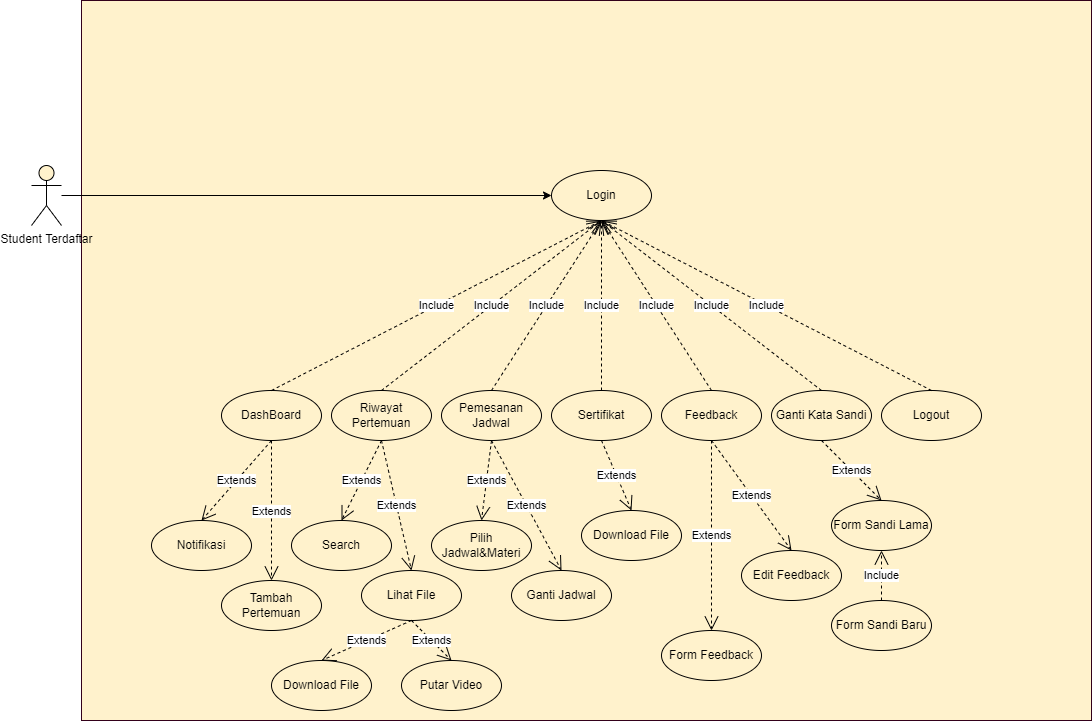

The diagram above was exported from draw.io. Its source (the exported page's mxGraphModel, read from the mxfile embedded in the PNG):
<mxGraphModel dx="2071" dy="672" grid="1" gridSize="10" guides="1" tooltips="1" connect="1" arrows="1" fold="1" page="1" pageScale="1" pageWidth="850" pageHeight="1100" math="0" shadow="0">
  <root>
    <mxCell id="0" />
    <mxCell id="1" parent="0" />
    <mxCell id="p7bG3RVSGrmktlAQe9_B-55" value="" style="rounded=0;whiteSpace=wrap;html=1;strokeColor=#33001A;fillColor=#fff2cc;" parent="1" vertex="1">
      <mxGeometry x="30" y="90" width="1010" height="720" as="geometry" />
    </mxCell>
    <mxCell id="p7bG3RVSGrmktlAQe9_B-11" value="Login" style="ellipse;whiteSpace=wrap;html=1;fillColor=#fff2cc;strokeColor=#000000;" parent="1" vertex="1">
      <mxGeometry x="500" y="260" width="100" height="50" as="geometry" />
    </mxCell>
    <mxCell id="cf7THXPT28GuXQmR9mVU-4" style="edgeStyle=orthogonalEdgeStyle;rounded=0;orthogonalLoop=1;jettySize=auto;html=1;entryX=0;entryY=0.5;entryDx=0;entryDy=0;strokeColor=default;" parent="1" source="p7bG3RVSGrmktlAQe9_B-10" target="p7bG3RVSGrmktlAQe9_B-11" edge="1">
      <mxGeometry relative="1" as="geometry" />
    </mxCell>
    <mxCell id="p7bG3RVSGrmktlAQe9_B-10" value="Student Terdaftar" style="shape=umlActor;verticalLabelPosition=bottom;verticalAlign=top;html=1;outlineConnect=0;fillColor=#fff2cc;strokeColor=#000000;" parent="1" vertex="1">
      <mxGeometry x="-20" y="255" width="30" height="60" as="geometry" />
    </mxCell>
    <mxCell id="p7bG3RVSGrmktlAQe9_B-29" value="Pemesanan Jadwal" style="ellipse;whiteSpace=wrap;html=1;fillColor=#fff2cc;strokeColor=#000000;" parent="1" vertex="1">
      <mxGeometry x="390" y="480" width="100" height="50" as="geometry" />
    </mxCell>
    <mxCell id="p7bG3RVSGrmktlAQe9_B-30" value="Sertifikat" style="ellipse;whiteSpace=wrap;html=1;fillColor=#fff2cc;strokeColor=#000000;" parent="1" vertex="1">
      <mxGeometry x="500" y="480" width="100" height="50" as="geometry" />
    </mxCell>
    <mxCell id="p7bG3RVSGrmktlAQe9_B-31" value="Feedback" style="ellipse;whiteSpace=wrap;html=1;fillColor=#fff2cc;strokeColor=#000000;" parent="1" vertex="1">
      <mxGeometry x="610" y="480" width="100" height="50" as="geometry" />
    </mxCell>
    <mxCell id="p7bG3RVSGrmktlAQe9_B-42" value="Riwayat Pertemuan" style="ellipse;whiteSpace=wrap;html=1;fillColor=#fff2cc;strokeColor=#000000;" parent="1" vertex="1">
      <mxGeometry x="280" y="480" width="100" height="50" as="geometry" />
    </mxCell>
    <mxCell id="p7bG3RVSGrmktlAQe9_B-44" value="Ganti Kata Sandi" style="ellipse;whiteSpace=wrap;html=1;fillColor=#fff2cc;strokeColor=#000000;" parent="1" vertex="1">
      <mxGeometry x="720" y="480" width="100" height="50" as="geometry" />
    </mxCell>
    <mxCell id="p7bG3RVSGrmktlAQe9_B-45" value="Logout" style="ellipse;whiteSpace=wrap;html=1;fillColor=#fff2cc;strokeColor=#000000;" parent="1" vertex="1">
      <mxGeometry x="830" y="480" width="100" height="50" as="geometry" />
    </mxCell>
    <mxCell id="p7bG3RVSGrmktlAQe9_B-50" value="DashBoard" style="ellipse;whiteSpace=wrap;html=1;fillColor=#fff2cc;strokeColor=#000000;" parent="1" vertex="1">
      <mxGeometry x="170" y="480" width="100" height="50" as="geometry" />
    </mxCell>
    <mxCell id="cf7THXPT28GuXQmR9mVU-8" value="Include" style="endArrow=open;endSize=12;dashed=1;html=1;rounded=0;strokeColor=default;exitX=0.5;exitY=0;exitDx=0;exitDy=0;entryX=0.5;entryY=1;entryDx=0;entryDy=0;" parent="1" source="p7bG3RVSGrmktlAQe9_B-42" target="p7bG3RVSGrmktlAQe9_B-11" edge="1">
      <mxGeometry width="160" relative="1" as="geometry">
        <mxPoint x="450" y="390" as="sourcePoint" />
        <mxPoint x="550" y="310" as="targetPoint" />
      </mxGeometry>
    </mxCell>
    <mxCell id="cf7THXPT28GuXQmR9mVU-16" value="Notifikasi" style="ellipse;whiteSpace=wrap;html=1;fillColor=#fff2cc;strokeColor=#000000;" parent="1" vertex="1">
      <mxGeometry x="100" y="610" width="100" height="50" as="geometry" />
    </mxCell>
    <mxCell id="cf7THXPT28GuXQmR9mVU-22" value="Extends" style="endArrow=open;endSize=12;dashed=1;html=1;rounded=0;strokeColor=default;exitX=0.5;exitY=1;exitDx=0;exitDy=0;entryX=0.5;entryY=0;entryDx=0;entryDy=0;" parent="1" source="p7bG3RVSGrmktlAQe9_B-50" target="cf7THXPT28GuXQmR9mVU-16" edge="1">
      <mxGeometry width="160" relative="1" as="geometry">
        <mxPoint x="340" y="530" as="sourcePoint" />
        <mxPoint x="500" y="530" as="targetPoint" />
      </mxGeometry>
    </mxCell>
    <mxCell id="cf7THXPT28GuXQmR9mVU-26" value="Tambah Pertemuan" style="ellipse;whiteSpace=wrap;html=1;fillColor=#fff2cc;strokeColor=#000000;" parent="1" vertex="1">
      <mxGeometry x="170" y="670" width="100" height="50" as="geometry" />
    </mxCell>
    <mxCell id="cf7THXPT28GuXQmR9mVU-27" value="Extends" style="endArrow=open;endSize=12;dashed=1;html=1;rounded=0;strokeColor=default;exitX=0.5;exitY=1;exitDx=0;exitDy=0;entryX=0.5;entryY=0;entryDx=0;entryDy=0;" parent="1" source="p7bG3RVSGrmktlAQe9_B-50" target="cf7THXPT28GuXQmR9mVU-26" edge="1">
      <mxGeometry width="160" relative="1" as="geometry">
        <mxPoint x="230" y="540" as="sourcePoint" />
        <mxPoint x="177.28526794135996" y="611.5414220795828" as="targetPoint" />
      </mxGeometry>
    </mxCell>
    <mxCell id="cf7THXPT28GuXQmR9mVU-29" value="Search" style="ellipse;whiteSpace=wrap;html=1;fillColor=#fff2cc;strokeColor=#000000;" parent="1" vertex="1">
      <mxGeometry x="240" y="610" width="100" height="50" as="geometry" />
    </mxCell>
    <mxCell id="cf7THXPT28GuXQmR9mVU-30" value="Lihat File" style="ellipse;whiteSpace=wrap;html=1;fillColor=#fff2cc;strokeColor=#000000;" parent="1" vertex="1">
      <mxGeometry x="310" y="660" width="100" height="50" as="geometry" />
    </mxCell>
    <mxCell id="cf7THXPT28GuXQmR9mVU-31" value="Extends" style="endArrow=open;endSize=12;dashed=1;html=1;rounded=0;strokeColor=default;exitX=0.5;exitY=1;exitDx=0;exitDy=0;entryX=0.5;entryY=0;entryDx=0;entryDy=0;" parent="1" source="p7bG3RVSGrmktlAQe9_B-42" target="cf7THXPT28GuXQmR9mVU-29" edge="1">
      <mxGeometry width="160" relative="1" as="geometry">
        <mxPoint x="230" y="540" as="sourcePoint" />
        <mxPoint x="190" y="640" as="targetPoint" />
      </mxGeometry>
    </mxCell>
    <mxCell id="cf7THXPT28GuXQmR9mVU-33" value="Extends" style="endArrow=open;endSize=12;dashed=1;html=1;rounded=0;strokeColor=default;exitX=0.5;exitY=1;exitDx=0;exitDy=0;entryX=0.5;entryY=0;entryDx=0;entryDy=0;" parent="1" source="p7bG3RVSGrmktlAQe9_B-42" target="cf7THXPT28GuXQmR9mVU-30" edge="1">
      <mxGeometry width="160" relative="1" as="geometry">
        <mxPoint x="340" y="540" as="sourcePoint" />
        <mxPoint x="280" y="580" as="targetPoint" />
      </mxGeometry>
    </mxCell>
    <mxCell id="cf7THXPT28GuXQmR9mVU-35" value="Download File&lt;span style=&quot;color: rgba(0, 0, 0, 0); font-family: monospace; font-size: 0px; text-align: start;&quot;&gt;%3CmxGraphModel%3E%3Croot%3E%3CmxCell%20id%3D%220%22%2F%3E%3CmxCell%20id%3D%221%22%20parent%3D%220%22%2F%3E%3CmxCell%20id%3D%222%22%20value%3D%22Lihat%20File%22%20style%3D%22ellipse%3BwhiteSpace%3Dwrap%3Bhtml%3D1%3BfillColor%3D%23fff2cc%3BstrokeColor%3D%23000000%3B%22%20vertex%3D%221%22%20parent%3D%221%22%3E%3CmxGeometry%20x%3D%22290%22%20y%3D%22620%22%20width%3D%22100%22%20height%3D%2250%22%20as%3D%22geometry%22%2F%3E%3C%2FmxCell%3E%3C%2Froot%3E%3C%2FmxGraphModel%3E&lt;/span&gt;" style="ellipse;whiteSpace=wrap;html=1;fillColor=#fff2cc;strokeColor=#000000;" parent="1" vertex="1">
      <mxGeometry x="220" y="750" width="100" height="50" as="geometry" />
    </mxCell>
    <mxCell id="cf7THXPT28GuXQmR9mVU-36" value="Putar Video" style="ellipse;whiteSpace=wrap;html=1;fillColor=#fff2cc;strokeColor=#000000;" parent="1" vertex="1">
      <mxGeometry x="350" y="750" width="100" height="50" as="geometry" />
    </mxCell>
    <mxCell id="cf7THXPT28GuXQmR9mVU-37" value="Extends" style="endArrow=open;endSize=12;dashed=1;html=1;rounded=0;strokeColor=default;exitX=0.5;exitY=1;exitDx=0;exitDy=0;entryX=0.5;entryY=0;entryDx=0;entryDy=0;" parent="1" source="cf7THXPT28GuXQmR9mVU-30" target="cf7THXPT28GuXQmR9mVU-35" edge="1">
      <mxGeometry width="160" relative="1" as="geometry">
        <mxPoint x="340" y="540" as="sourcePoint" />
        <mxPoint x="280" y="580" as="targetPoint" />
      </mxGeometry>
    </mxCell>
    <mxCell id="cf7THXPT28GuXQmR9mVU-38" value="Extends" style="endArrow=open;endSize=12;dashed=1;html=1;rounded=0;strokeColor=default;exitX=0.5;exitY=1;exitDx=0;exitDy=0;entryX=0.5;entryY=0;entryDx=0;entryDy=0;" parent="1" source="cf7THXPT28GuXQmR9mVU-30" target="cf7THXPT28GuXQmR9mVU-36" edge="1">
      <mxGeometry width="160" relative="1" as="geometry">
        <mxPoint x="350" y="550" as="sourcePoint" />
        <mxPoint x="290" y="590" as="targetPoint" />
      </mxGeometry>
    </mxCell>
    <mxCell id="cf7THXPT28GuXQmR9mVU-40" value="Ganti Jadwal" style="ellipse;whiteSpace=wrap;html=1;fillColor=#fff2cc;strokeColor=#000000;" parent="1" vertex="1">
      <mxGeometry x="460" y="660" width="100" height="50" as="geometry" />
    </mxCell>
    <mxCell id="cf7THXPT28GuXQmR9mVU-41" value="Pilih Jadwal&amp;amp;Materi" style="ellipse;whiteSpace=wrap;html=1;fillColor=#fff2cc;strokeColor=#000000;" parent="1" vertex="1">
      <mxGeometry x="380" y="610" width="100" height="50" as="geometry" />
    </mxCell>
    <mxCell id="cf7THXPT28GuXQmR9mVU-45" value="Extends" style="endArrow=open;endSize=12;dashed=1;html=1;rounded=0;strokeColor=default;exitX=0.5;exitY=1;exitDx=0;exitDy=0;entryX=0.5;entryY=0;entryDx=0;entryDy=0;" parent="1" source="p7bG3RVSGrmktlAQe9_B-29" target="cf7THXPT28GuXQmR9mVU-41" edge="1">
      <mxGeometry width="160" relative="1" as="geometry">
        <mxPoint x="340" y="540" as="sourcePoint" />
        <mxPoint x="350" y="630" as="targetPoint" />
      </mxGeometry>
    </mxCell>
    <mxCell id="cf7THXPT28GuXQmR9mVU-48" value="Extends" style="endArrow=open;endSize=12;dashed=1;html=1;rounded=0;strokeColor=default;exitX=0.5;exitY=1;exitDx=0;exitDy=0;entryX=0.5;entryY=0;entryDx=0;entryDy=0;" parent="1" source="p7bG3RVSGrmktlAQe9_B-29" target="cf7THXPT28GuXQmR9mVU-40" edge="1">
      <mxGeometry width="160" relative="1" as="geometry">
        <mxPoint x="450" y="540" as="sourcePoint" />
        <mxPoint x="385" y="600" as="targetPoint" />
      </mxGeometry>
    </mxCell>
    <mxCell id="cf7THXPT28GuXQmR9mVU-49" value="Download File" style="ellipse;whiteSpace=wrap;html=1;fillColor=#fff2cc;strokeColor=#000000;" parent="1" vertex="1">
      <mxGeometry x="530" y="600" width="100" height="50" as="geometry" />
    </mxCell>
    <mxCell id="cf7THXPT28GuXQmR9mVU-50" value="Extends" style="endArrow=open;endSize=12;dashed=1;html=1;rounded=0;strokeColor=default;exitX=0.5;exitY=1;exitDx=0;exitDy=0;entryX=0.5;entryY=0;entryDx=0;entryDy=0;" parent="1" source="p7bG3RVSGrmktlAQe9_B-30" target="cf7THXPT28GuXQmR9mVU-49" edge="1">
      <mxGeometry width="160" relative="1" as="geometry">
        <mxPoint x="450" y="540" as="sourcePoint" />
        <mxPoint x="385" y="600" as="targetPoint" />
      </mxGeometry>
    </mxCell>
    <mxCell id="cf7THXPT28GuXQmR9mVU-51" value="Include" style="endArrow=open;endSize=12;dashed=1;html=1;rounded=0;strokeColor=default;exitX=0.5;exitY=0;exitDx=0;exitDy=0;entryX=0.5;entryY=1;entryDx=0;entryDy=0;" parent="1" source="p7bG3RVSGrmktlAQe9_B-50" target="p7bG3RVSGrmktlAQe9_B-11" edge="1">
      <mxGeometry width="160" relative="1" as="geometry">
        <mxPoint x="340" y="490" as="sourcePoint" />
        <mxPoint x="560" y="320" as="targetPoint" />
      </mxGeometry>
    </mxCell>
    <mxCell id="cf7THXPT28GuXQmR9mVU-53" value="Include" style="endArrow=open;endSize=12;dashed=1;html=1;rounded=0;strokeColor=default;exitX=0.5;exitY=0;exitDx=0;exitDy=0;entryX=0.5;entryY=1;entryDx=0;entryDy=0;" parent="1" source="p7bG3RVSGrmktlAQe9_B-29" target="p7bG3RVSGrmktlAQe9_B-11" edge="1">
      <mxGeometry width="160" relative="1" as="geometry">
        <mxPoint x="340" y="490" as="sourcePoint" />
        <mxPoint x="560" y="320" as="targetPoint" />
      </mxGeometry>
    </mxCell>
    <mxCell id="cf7THXPT28GuXQmR9mVU-54" value="Include" style="endArrow=open;endSize=12;dashed=1;html=1;rounded=0;strokeColor=default;exitX=0.5;exitY=0;exitDx=0;exitDy=0;entryX=0.5;entryY=1;entryDx=0;entryDy=0;" parent="1" source="p7bG3RVSGrmktlAQe9_B-30" target="p7bG3RVSGrmktlAQe9_B-11" edge="1">
      <mxGeometry width="160" relative="1" as="geometry">
        <mxPoint x="350" y="500" as="sourcePoint" />
        <mxPoint x="570" y="330" as="targetPoint" />
      </mxGeometry>
    </mxCell>
    <mxCell id="cf7THXPT28GuXQmR9mVU-55" value="Include" style="endArrow=open;endSize=12;dashed=1;html=1;rounded=0;strokeColor=default;exitX=0.5;exitY=0;exitDx=0;exitDy=0;entryX=0.5;entryY=1;entryDx=0;entryDy=0;" parent="1" source="p7bG3RVSGrmktlAQe9_B-31" target="p7bG3RVSGrmktlAQe9_B-11" edge="1">
      <mxGeometry width="160" relative="1" as="geometry">
        <mxPoint x="360" y="510" as="sourcePoint" />
        <mxPoint x="580" y="340" as="targetPoint" />
      </mxGeometry>
    </mxCell>
    <mxCell id="cf7THXPT28GuXQmR9mVU-56" value="Include" style="endArrow=open;endSize=12;dashed=1;html=1;rounded=0;strokeColor=default;exitX=0.5;exitY=0;exitDx=0;exitDy=0;entryX=0.5;entryY=1;entryDx=0;entryDy=0;" parent="1" source="p7bG3RVSGrmktlAQe9_B-44" target="p7bG3RVSGrmktlAQe9_B-11" edge="1">
      <mxGeometry width="160" relative="1" as="geometry">
        <mxPoint x="370" y="520" as="sourcePoint" />
        <mxPoint x="590" y="350" as="targetPoint" />
      </mxGeometry>
    </mxCell>
    <mxCell id="cf7THXPT28GuXQmR9mVU-57" value="Include" style="endArrow=open;endSize=12;dashed=1;html=1;rounded=0;strokeColor=default;exitX=0.5;exitY=0;exitDx=0;exitDy=0;entryX=0.5;entryY=1;entryDx=0;entryDy=0;" parent="1" source="p7bG3RVSGrmktlAQe9_B-45" target="p7bG3RVSGrmktlAQe9_B-11" edge="1">
      <mxGeometry width="160" relative="1" as="geometry">
        <mxPoint x="780" y="490" as="sourcePoint" />
        <mxPoint x="560" y="320" as="targetPoint" />
      </mxGeometry>
    </mxCell>
    <mxCell id="cf7THXPT28GuXQmR9mVU-58" value="Form Feedback" style="ellipse;whiteSpace=wrap;html=1;fillColor=#fff2cc;strokeColor=#000000;" parent="1" vertex="1">
      <mxGeometry x="610" y="720" width="100" height="50" as="geometry" />
    </mxCell>
    <mxCell id="cf7THXPT28GuXQmR9mVU-59" value="Extends" style="endArrow=open;endSize=12;dashed=1;html=1;rounded=0;strokeColor=default;exitX=0.5;exitY=1;exitDx=0;exitDy=0;entryX=0.5;entryY=0;entryDx=0;entryDy=0;" parent="1" source="p7bG3RVSGrmktlAQe9_B-31" target="cf7THXPT28GuXQmR9mVU-58" edge="1">
      <mxGeometry width="160" relative="1" as="geometry">
        <mxPoint x="560" y="540" as="sourcePoint" />
        <mxPoint x="560" y="600" as="targetPoint" />
      </mxGeometry>
    </mxCell>
    <mxCell id="cf7THXPT28GuXQmR9mVU-60" value="Edit Feedback" style="ellipse;whiteSpace=wrap;html=1;fillColor=#fff2cc;strokeColor=#000000;" parent="1" vertex="1">
      <mxGeometry x="690" y="640" width="100" height="50" as="geometry" />
    </mxCell>
    <mxCell id="cf7THXPT28GuXQmR9mVU-61" value="Extends" style="endArrow=open;endSize=12;dashed=1;html=1;rounded=0;strokeColor=default;exitX=0.5;exitY=1;exitDx=0;exitDy=0;entryX=0.5;entryY=0;entryDx=0;entryDy=0;" parent="1" source="p7bG3RVSGrmktlAQe9_B-31" target="cf7THXPT28GuXQmR9mVU-60" edge="1">
      <mxGeometry width="160" relative="1" as="geometry">
        <mxPoint x="670" y="540" as="sourcePoint" />
        <mxPoint x="620" y="660" as="targetPoint" />
      </mxGeometry>
    </mxCell>
    <mxCell id="cf7THXPT28GuXQmR9mVU-62" value="Form Sandi Lama" style="ellipse;whiteSpace=wrap;html=1;fillColor=#fff2cc;strokeColor=#000000;" parent="1" vertex="1">
      <mxGeometry x="780" y="590" width="100" height="50" as="geometry" />
    </mxCell>
    <mxCell id="cf7THXPT28GuXQmR9mVU-64" value="Extends" style="endArrow=open;endSize=12;dashed=1;html=1;rounded=0;strokeColor=default;exitX=0.5;exitY=1;exitDx=0;exitDy=0;entryX=0.5;entryY=0;entryDx=0;entryDy=0;" parent="1" source="p7bG3RVSGrmktlAQe9_B-44" target="cf7THXPT28GuXQmR9mVU-62" edge="1">
      <mxGeometry width="160" relative="1" as="geometry">
        <mxPoint x="680" y="550" as="sourcePoint" />
        <mxPoint x="700" y="720" as="targetPoint" />
      </mxGeometry>
    </mxCell>
    <mxCell id="-XWlihDOcsTJJuGfm8Pv-6" value="Form Sandi Baru" style="ellipse;whiteSpace=wrap;html=1;fillColor=#fff2cc;strokeColor=#000000;" vertex="1" parent="1">
      <mxGeometry x="780" y="690" width="100" height="50" as="geometry" />
    </mxCell>
    <mxCell id="-XWlihDOcsTJJuGfm8Pv-7" value="Include" style="endArrow=open;endSize=12;dashed=1;html=1;rounded=0;strokeColor=default;exitX=0.5;exitY=0;exitDx=0;exitDy=0;entryX=0.5;entryY=1;entryDx=0;entryDy=0;" edge="1" parent="1" source="-XWlihDOcsTJJuGfm8Pv-6" target="cf7THXPT28GuXQmR9mVU-62">
      <mxGeometry width="160" relative="1" as="geometry">
        <mxPoint x="890" y="490" as="sourcePoint" />
        <mxPoint x="560" y="320" as="targetPoint" />
      </mxGeometry>
    </mxCell>
  </root>
</mxGraphModel>